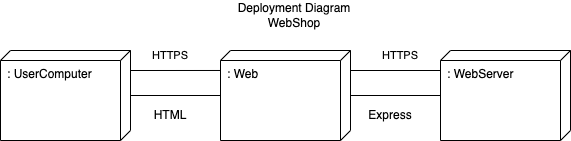

The diagram above was exported from draw.io. Its source (the exported page's mxGraphModel, read from the mxfile embedded in the PNG):
<mxGraphModel dx="1194" dy="581" grid="1" gridSize="10" guides="1" tooltips="1" connect="1" arrows="1" fold="1" page="1" pageScale="1" pageWidth="827" pageHeight="1169" math="0" shadow="0">
  <root>
    <mxCell id="0" />
    <mxCell id="1" parent="0" />
    <mxCell id="3jiSdp8O5x0xHLfcZV0t-1" value=": UserComputer" style="verticalAlign=top;align=left;shape=cube;size=10;direction=south;fontStyle=0;html=1;boundedLbl=1;spacingLeft=5;whiteSpace=wrap;" parent="1" vertex="1">
      <mxGeometry x="120" y="130" width="130" height="90" as="geometry" />
    </mxCell>
    <mxCell id="3jiSdp8O5x0xHLfcZV0t-3" value=": Web" style="verticalAlign=top;align=left;shape=cube;size=10;direction=south;fontStyle=0;html=1;boundedLbl=1;spacingLeft=5;whiteSpace=wrap;" parent="1" vertex="1">
      <mxGeometry x="340" y="130" width="130" height="90" as="geometry" />
    </mxCell>
    <mxCell id="3jiSdp8O5x0xHLfcZV0t-4" value=": WebServer" style="verticalAlign=top;align=left;shape=cube;size=10;direction=south;fontStyle=0;html=1;boundedLbl=1;spacingLeft=5;whiteSpace=wrap;" parent="1" vertex="1">
      <mxGeometry x="560" y="130" width="130" height="90" as="geometry" />
    </mxCell>
    <mxCell id="3jiSdp8O5x0xHLfcZV0t-5" value="" style="endArrow=none;html=1;rounded=0;" parent="1" source="3jiSdp8O5x0xHLfcZV0t-1" target="3jiSdp8O5x0xHLfcZV0t-3" edge="1">
      <mxGeometry width="50" height="50" relative="1" as="geometry">
        <mxPoint x="270" y="200" as="sourcePoint" />
        <mxPoint x="320" y="150" as="targetPoint" />
      </mxGeometry>
    </mxCell>
    <mxCell id="3jiSdp8O5x0xHLfcZV0t-6" value="" style="endArrow=none;html=1;rounded=0;" parent="1" source="3jiSdp8O5x0xHLfcZV0t-3" target="3jiSdp8O5x0xHLfcZV0t-4" edge="1">
      <mxGeometry width="50" height="50" relative="1" as="geometry">
        <mxPoint x="470" y="170" as="sourcePoint" />
        <mxPoint x="560" y="170" as="targetPoint" />
      </mxGeometry>
    </mxCell>
    <mxCell id="3jiSdp8O5x0xHLfcZV0t-7" value="HTML" style="text;html=1;strokeColor=none;fillColor=none;align=center;verticalAlign=middle;whiteSpace=wrap;rounded=0;" parent="1" vertex="1">
      <mxGeometry x="260" y="180" width="60" height="30" as="geometry" />
    </mxCell>
    <mxCell id="3jiSdp8O5x0xHLfcZV0t-8" value="Express" style="text;html=1;strokeColor=none;fillColor=none;align=center;verticalAlign=middle;whiteSpace=wrap;rounded=0;" parent="1" vertex="1">
      <mxGeometry x="480" y="180" width="60" height="30" as="geometry" />
    </mxCell>
    <mxCell id="3jiSdp8O5x0xHLfcZV0t-9" value="Deployment Diagram WebShop" style="text;html=1;strokeColor=none;fillColor=none;align=center;verticalAlign=middle;whiteSpace=wrap;rounded=0;" parent="1" vertex="1">
      <mxGeometry x="351" y="80" width="126" height="30" as="geometry" />
    </mxCell>
    <mxCell id="lJH_sQ-lPOBF0aTUtz1a-1" value="" style="endArrow=none;html=1;rounded=0;entryX=0.222;entryY=1;entryDx=0;entryDy=0;entryPerimeter=0;" edge="1" parent="1" target="3jiSdp8O5x0xHLfcZV0t-3">
      <mxGeometry width="50" height="50" relative="1" as="geometry">
        <mxPoint x="250" y="150" as="sourcePoint" />
        <mxPoint x="300" y="100" as="targetPoint" />
      </mxGeometry>
    </mxCell>
    <mxCell id="lJH_sQ-lPOBF0aTUtz1a-2" value="&lt;font style=&quot;font-size: 11px;&quot;&gt;HTTPS&lt;/font&gt;" style="text;html=1;strokeColor=none;fillColor=none;align=center;verticalAlign=middle;whiteSpace=wrap;rounded=0;" vertex="1" parent="1">
      <mxGeometry x="260" y="120" width="60" height="30" as="geometry" />
    </mxCell>
    <mxCell id="lJH_sQ-lPOBF0aTUtz1a-3" value="&lt;font style=&quot;font-size: 11px;&quot;&gt;HTTPS&lt;/font&gt;" style="text;html=1;strokeColor=none;fillColor=none;align=center;verticalAlign=middle;whiteSpace=wrap;rounded=0;" vertex="1" parent="1">
      <mxGeometry x="490" y="120" width="60" height="30" as="geometry" />
    </mxCell>
    <mxCell id="lJH_sQ-lPOBF0aTUtz1a-4" value="" style="endArrow=none;html=1;rounded=0;entryX=0.222;entryY=1;entryDx=0;entryDy=0;entryPerimeter=0;" edge="1" parent="1">
      <mxGeometry width="50" height="50" relative="1" as="geometry">
        <mxPoint x="470" y="150" as="sourcePoint" />
        <mxPoint x="560" y="150" as="targetPoint" />
      </mxGeometry>
    </mxCell>
  </root>
</mxGraphModel>